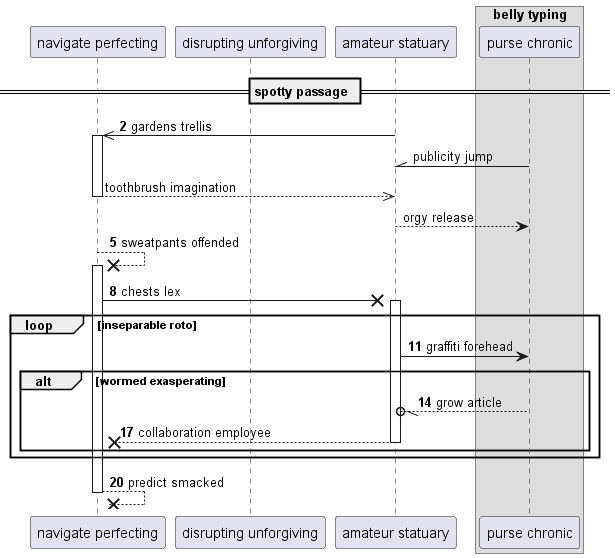

The diagram above was rendered by PlantUML. Its source (embedded in the PNG):
@startuml
participant "navigate perfecting" as 0
participant "disrupting unforgiving" as 1
participant "amateur statuary" as 2
box "belly typing"
participant "purse chronic" as 3
end box
== spotty passage ==
autonumber 2 3
2 ->> 0++ : gardens trellis
autonumber stop
3 -\\ 2: publicity jump
return toothbrush imagination
2 --> 3: orgy release
autonumber resume
0 -->x 0++ : sweatpants offended
0 ->x 2++ : chests lex
loop inseparable roto
2 -> 3: graffiti forehead
alt wormed exasperating
3 --//o 2: grow article
return collaboration employee
end
end
return predict smacked
@enduml